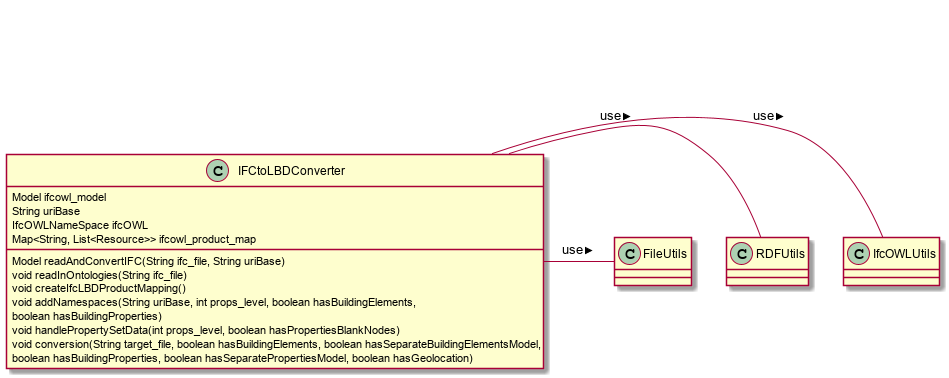

The diagram above was rendered by PlantUML. Its source (embedded in the PNG):
@startuml  doc-graphs/IFCtoLBDConverter_class_diagram.png
class IFCtoLBDConverter {
  Model ifcowl_model
  String uriBase
  IfcOWLNameSpace ifcOWL
  Map<String, List<Resource>> ifcowl_product_map
  
  Model readAndConvertIFC(String ifc_file, String uriBase) 
  void readInOntologies(String ifc_file)
  void createIfcLBDProductMapping()
  void addNamespaces(String uriBase, int props_level, boolean hasBuildingElements,
			boolean hasBuildingProperties) 
	  void handlePropertySetData(int props_level, boolean hasPropertiesBlankNodes) 
	  void conversion(String target_file, boolean hasBuildingElements, boolean hasSeparateBuildingElementsModel,
			boolean hasBuildingProperties, boolean hasSeparatePropertiesModel, boolean hasGeolocation)
}
IFCtoLBDConverter - IfcOWLUtils: use > 
IFCtoLBDConverter - RDFUtils: use > 
IFCtoLBDConverter - FileUtils: use > 

     @enduml